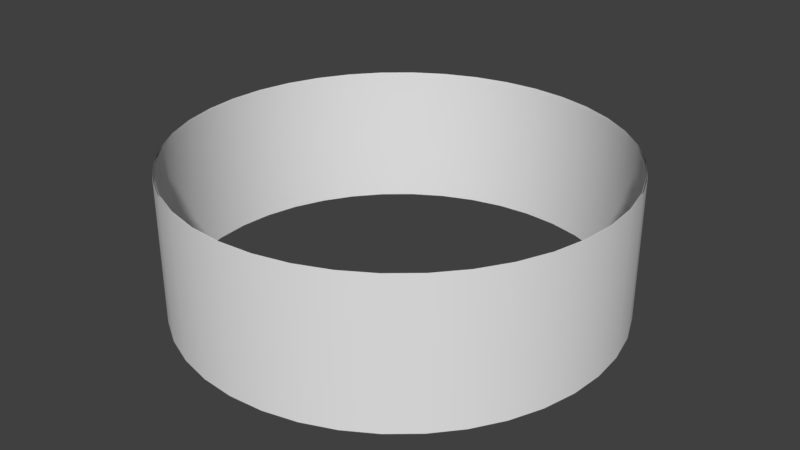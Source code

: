 # Source: Range_Marker.blend  (saved by Blender 2.77.0; exported with 4.5.12 LTS)
import bpy
from mathutils import Matrix  # noqa: F401  (used for matrix-valued properties, if any)

bpy.ops.wm.read_factory_settings(use_empty=True)
scene = bpy.context.scene
scene.name = 'Scene'

# ---- collections
col_collection_1 = bpy.data.collections.new('Collection 1'); scene.collection.children.link(col_collection_1)

# ---- world
world_world = bpy.data.worlds.new('World'); scene.world = world_world
world_world.color = (0.05088, 0.05088, 0.05088)
world_world.use_sun_shadow = False
world_world.sun_shadow_jitter_overblur = 0.0
world_world.cycles.sampling_method = 'MANUAL'

# ---- meshes
me_cylinder = bpy.data.meshes.new('Cylinder')
me_cylinder.from_pydata([(0.0, 1.0, -1.0), (0.0, 1.0, 1.0), (0.1564, 0.9877, -1.0), (0.1564, 0.9877, 1.0), (0.309, 0.9511, -1.0), (0.309, 0.9511, 1.0), (0.454, 0.891, -1.0), (0.454, 0.891, 1.0), (0.5878, 0.809, -1.0), (0.5878, 0.809, 1.0), (0.7071, 0.7071, -1.0), (0.7071, 0.7071, 1.0), (0.809, 0.5878, -1.0), (0.809, 0.5878, 1.0), (0.891, 0.454, -1.0), (0.891, 0.454, 1.0), (0.9511, 0.309, -1.0), (0.9511, 0.309, 1.0), (0.9877, 0.1564, -1.0), (0.9877, 0.1564, 1.0), (1.0, -1.629e-07, -1.0), (1.0, -1.629e-07, 1.0), (0.9877, -0.1564, -1.0), (0.9877, -0.1564, 1.0), (0.9511, -0.309, -1.0), (0.9511, -0.309, 1.0), (0.891, -0.454, -1.0), (0.891, -0.454, 1.0), (0.809, -0.5878, -1.0), (0.809, -0.5878, 1.0), (0.7071, -0.7071, -1.0), (0.7071, -0.7071, 1.0), (0.5878, -0.809, -1.0), (0.5878, -0.809, 1.0), (0.454, -0.891, -1.0), (0.454, -0.891, 1.0), (0.309, -0.9511, -1.0), (0.309, -0.9511, 1.0), (0.1564, -0.9877, -1.0), (0.1564, -0.9877, 1.0), (-8.027e-07, -1.0, -1.0), (-8.027e-07, -1.0, 1.0), (-0.1564, -0.9877, -1.0), (-0.1564, -0.9877, 1.0), (-0.309, -0.9511, -1.0), (-0.309, -0.9511, 1.0), (-0.454, -0.891, -1.0), (-0.454, -0.891, 1.0), (-0.5878, -0.809, -1.0), (-0.5878, -0.809, 1.0), (-0.7071, -0.7071, -1.0), (-0.7071, -0.7071, 1.0), (-0.809, -0.5878, -1.0), (-0.809, -0.5878, 1.0), (-0.891, -0.454, -1.0), (-0.891, -0.454, 1.0), (-0.9511, -0.309, -1.0), (-0.9511, -0.309, 1.0), (-0.9877, -0.1564, -1.0), (-0.9877, -0.1564, 1.0), (-1.0, 1.442e-06, -1.0), (-1.0, 1.442e-06, 1.0), (-0.9877, 0.1564, -1.0), (-0.9877, 0.1564, 1.0), (-0.9511, 0.309, -1.0), (-0.9511, 0.309, 1.0), (-0.891, 0.454, -1.0), (-0.891, 0.454, 1.0), (-0.809, 0.5878, -1.0), (-0.809, 0.5878, 1.0), (-0.7071, 0.7071, -1.0), (-0.7071, 0.7071, 1.0), (-0.5878, 0.809, -1.0), (-0.5878, 0.809, 1.0), (-0.454, 0.891, -1.0), (-0.454, 0.891, 1.0), (-0.309, 0.9511, -1.0), (-0.309, 0.9511, 1.0), (-0.1564, 0.9877, -1.0), (-0.1564, 0.9877, 1.0), (4.963e-10, 0.9942, -0.9942), (4.963e-10, 0.9942, 0.9942), (0.1555, 0.9819, -0.9942), (0.1555, 0.9819, 0.9942), (0.3072, 0.9455, -0.9942), (0.3072, 0.9455, 0.9942), (0.4513, 0.8858, -0.9942), (0.4513, 0.8858, 0.9942), (0.5844, 0.8043, -0.9942), (0.5844, 0.8043, 0.9942), (0.703, 0.703, -0.9942), (0.703, 0.703, 0.9942), (0.8043, 0.5844, -0.9942), (0.8043, 0.5844, 0.9942), (0.8858, 0.4513, -0.9942), (0.8858, 0.4513, 0.9942), (0.9455, 0.3072, -0.9942), (0.9455, 0.3072, 0.9942), (0.9819, 0.1555, -0.9942), (0.9819, 0.1555, 0.9942), (0.9942, -1.595e-07, -0.9942), (0.9942, -1.595e-07, 0.9942), (0.9819, -0.1555, -0.9942), (0.9819, -0.1555, 0.9942), (0.9455, -0.3072, -0.9942), (0.9455, -0.3072, 0.9942), (0.8858, -0.4513, -0.9942), (0.8858, -0.4513, 0.9942), (0.8043, -0.5844, -0.9942), (0.8043, -0.5844, 0.9942), (0.703, -0.703, -0.9942), (0.703, -0.703, 0.9942), (0.5843, -0.8043, -0.9942), (0.5843, -0.8043, 0.9942), (0.4513, -0.8858, -0.9942), (0.4513, -0.8858, 0.9942), (0.3072, -0.9455, -0.9942), (0.3072, -0.9455, 0.9942), (0.1555, -0.9819, -0.9942), (0.1555, -0.9819, 0.9942), (-7.975e-07, -0.9942, -0.9942), (-7.975e-07, -0.9942, 0.9942), (-0.1555, -0.9819, -0.9942), (-0.1555, -0.9819, 0.9942), (-0.3072, -0.9455, -0.9942), (-0.3072, -0.9455, 0.9942), (-0.4513, -0.8858, -0.9942), (-0.4513, -0.8858, 0.9942), (-0.5844, -0.8043, -0.9942), (-0.5844, -0.8043, 0.9942), (-0.703, -0.703, -0.9942), (-0.703, -0.703, 0.9942), (-0.8043, -0.5843, -0.9942), (-0.8043, -0.5843, 0.9942), (-0.8858, -0.4513, -0.9942), (-0.8858, -0.4513, 0.9942), (-0.9455, -0.3072, -0.9942), (-0.9455, -0.3072, 0.9942), (-0.9819, -0.1555, -0.9942), (-0.9819, -0.1555, 0.9942), (-0.9942, 1.436e-06, -0.9942), (-0.9942, 1.436e-06, 0.9942), (-0.9819, 0.1555, -0.9942), (-0.9819, 0.1555, 0.9942), (-0.9455, 0.3072, -0.9942), (-0.9455, 0.3072, 0.9942), (-0.8858, 0.4513, -0.9942), (-0.8858, 0.4513, 0.9942), (-0.8043, 0.5844, -0.9942), (-0.8043, 0.5844, 0.9942), (-0.703, 0.703, -0.9942), (-0.703, 0.703, 0.9942), (-0.5843, 0.8043, -0.9942), (-0.5843, 0.8043, 0.9942), (-0.4513, 0.8858, -0.9942), (-0.4513, 0.8858, 0.9942), (-0.3072, 0.9455, -0.9942), (-0.3072, 0.9455, 0.9942), (-0.1555, 0.9819, -0.9942), (-0.1555, 0.9819, 0.9942)], [], [(0, 1, 3, 2), (2, 3, 5, 4), (4, 5, 7, 6), (6, 7, 9, 8), (8, 9, 11, 10), (10, 11, 13, 12), (12, 13, 15, 14), (14, 15, 17, 16), (16, 17, 19, 18), (18, 19, 21, 20), (20, 21, 23, 22), (22, 23, 25, 24), (24, 25, 27, 26), (26, 27, 29, 28), (28, 29, 31, 30), (30, 31, 33, 32), (32, 33, 35, 34), (34, 35, 37, 36), (36, 37, 39, 38), (38, 39, 41, 40), (40, 41, 43, 42), (42, 43, 45, 44), (44, 45, 47, 46), (46, 47, 49, 48), (48, 49, 51, 50), (50, 51, 53, 52), (52, 53, 55, 54), (54, 55, 57, 56), (56, 57, 59, 58), (58, 59, 61, 60), (60, 61, 63, 62), (62, 63, 65, 64), (64, 65, 67, 66), (66, 67, 69, 68), (68, 69, 71, 70), (70, 71, 73, 72), (72, 73, 75, 74), (74, 75, 77, 76), (82, 84, 85, 83), (76, 77, 79, 78), (78, 79, 1, 0), (80, 82, 83, 81), (84, 86, 87, 85), (86, 88, 89, 87), (88, 90, 91, 89), (90, 92, 93, 91), (92, 94, 95, 93), (94, 96, 97, 95), (96, 98, 99, 97), (98, 100, 101, 99), (100, 102, 103, 101), (102, 104, 105, 103), (104, 106, 107, 105), (106, 108, 109, 107), (108, 110, 111, 109), (110, 112, 113, 111), (112, 114, 115, 113), (114, 116, 117, 115), (116, 118, 119, 117), (118, 120, 121, 119), (120, 122, 123, 121), (122, 124, 125, 123), (124, 126, 127, 125), (126, 128, 129, 127), (128, 130, 131, 129), (130, 132, 133, 131), (132, 134, 135, 133), (134, 136, 137, 135), (136, 138, 139, 137), (138, 140, 141, 139), (140, 142, 143, 141), (142, 144, 145, 143), (144, 146, 147, 145), (146, 148, 149, 147), (148, 150, 151, 149), (150, 152, 153, 151), (152, 154, 155, 153), (154, 156, 157, 155), (156, 158, 159, 157), (158, 80, 81, 159)])
me_cylinder.polygons.foreach_set('use_smooth', [True] * 80)
_uv = me_cylinder.uv_layers.new(name='UVMap')
_uv.uv.foreach_set('vector', [0.5, 0.0, 0.5, 1.0, 0.5782, 1.0, 0.5782, 0.0, 0.5782, 0.0, 0.5782, 1.0, 0.6545, 1.0, 0.6545, 0.0, 0.6545, 0.0, 0.6545, 1.0, 0.727, 1.0, 0.727, 0.0, 0.727, 0.0, 0.727, 1.0, 0.7939, 1.0, 0.7939, 0.0, 0.7939, 0.0, 0.7939, 1.0, 0.8536, 1.0, 0.8536, 0.0, 0.8536, 0.0, 0.8536, 1.0, 0.9045, 1.0, 0.9045, 1.955e-07, 0.9045, 1.955e-07, 0.9045, 1.0, 0.9455, 1.0, 0.9455, 1.955e-07, 0.9455, 1.955e-07, 0.9455, 1.0, 0.9755, 1.0, 0.9755, 1.955e-07, 0.9755, 1.955e-07, 0.9755, 1.0, 0.9938, 1.0, 0.9938, 1.955e-07, 0.9938, 1.955e-07, 0.9938, 1.0, 1.0, 1.0, 1.0, 1.955e-07, 1.0, 1.955e-07, 1.0, 1.0, 0.9938, 1.0, 0.9938, 1.955e-07, 0.9938, 1.955e-07, 0.9938, 1.0, 0.9755, 1.0, 0.9755, 1.955e-07, 0.9755, 1.955e-07, 0.9755, 1.0, 0.9455, 1.0, 0.9455, 1.955e-07, 0.9455, 1.955e-07, 0.9455, 1.0, 0.9045, 1.0, 0.9045, 1.955e-07, 0.9045, 1.955e-07, 0.9045, 1.0, 0.8536, 1.0, 0.8536, 1.955e-07, 0.8536, 1.955e-07, 0.8536, 1.0, 0.7939, 1.0, 0.7939, 1.955e-07, 0.7939, 1.955e-07, 0.7939, 1.0, 0.727, 1.0, 0.727, 5.864e-07, 0.727, 5.864e-07, 0.727, 1.0, 0.6545, 1.0, 0.6545, 5.864e-07, 0.6545, 5.864e-07, 0.6545, 1.0, 0.5782, 1.0, 0.5782, 5.864e-07, 0.5782, 5.864e-07, 0.5782, 1.0, 0.5, 1.0, 0.5, 5.864e-07, 0.5, 5.864e-07, 0.5, 1.0, 0.4218, 1.0, 0.4218, 5.864e-07, 0.4218, 5.864e-07, 0.4218, 1.0, 0.3455, 1.0, 0.3455, 5.864e-07, 0.3455, 5.864e-07, 0.3455, 1.0, 0.273, 1.0, 0.273, 5.864e-07, 0.273, 5.864e-07, 0.273, 1.0, 0.2061, 1.0, 0.2061, 1.955e-07, 0.2061, 1.955e-07, 0.2061, 1.0, 0.1464, 1.0, 0.1464, 1.955e-07, 0.1464, 1.955e-07, 0.1464, 1.0, 0.09549, 1.0, 0.09549, 1.955e-07, 0.09549, 1.955e-07, 0.09549, 1.0, 0.0545, 1.0, 0.0545, 1.955e-07, 0.0545, 1.955e-07, 0.0545, 1.0, 0.02447, 1.0, 0.02447, 1.955e-07, 0.02447, 1.955e-07, 0.02447, 1.0, 0.006156, 1.0, 0.006156, 1.955e-07, 0.006156, 1.955e-07, 0.006156, 1.0, 0.0, 1.0, 0.0, 1.955e-07, 0.0, 1.955e-07, 0.0, 1.0, 0.006156, 1.0, 0.006156, 1.955e-07, 0.006156, 1.955e-07, 0.006156, 1.0, 0.02447, 1.0, 0.02447, 1.955e-07, 0.02447, 1.955e-07, 0.02447, 1.0, 0.0545, 1.0, 0.0545, 1.955e-07, 0.0545, 1.955e-07, 0.0545, 1.0, 0.09549, 1.0, 0.09549, 1.955e-07, 0.09549, 1.955e-07, 0.09549, 1.0, 0.1464, 1.0, 0.1464, 0.0, 0.1464, 0.0, 0.1464, 1.0, 0.2061, 1.0, 0.2061, 0.0, 0.2061, 0.0, 0.2061, 1.0, 0.273, 1.0, 0.273, 0.0, 0.273, 0.0, 0.273, 1.0, 0.3455, 1.0, 0.3455, 0.0, 0.5778, 0.002922, 0.6536, 0.002922, 0.6536, 0.9971, 0.5778, 0.9971, 0.3455, 0.0, 0.3455, 1.0, 0.4218, 1.0, 0.4218, 0.0, 0.4218, 0.0, 0.4218, 1.0, 0.5, 1.0, 0.5, 0.0, 0.5, 0.002922, 0.5778, 0.002922, 0.5778, 0.9971, 0.5, 0.9971, 0.6536, 0.002922, 0.7257, 0.002922, 0.7257, 0.9971, 0.6536, 0.9971, 0.7257, 0.002922, 0.7922, 0.002922, 0.7922, 0.9971, 0.7257, 0.9971, 0.7922, 0.002922, 0.8515, 0.002922, 0.8515, 0.9971, 0.7922, 0.9971, 0.8515, 0.002922, 0.9021, 0.002922, 0.9021, 0.9971, 0.8515, 0.9971, 0.9021, 0.002922, 0.9429, 0.002922, 0.9429, 0.9971, 0.9021, 0.9971, 0.9429, 0.002922, 0.9727, 0.002922, 0.9727, 0.9971, 0.9429, 0.9971, 0.9727, 0.002922, 0.991, 0.002922, 0.991, 0.9971, 0.9727, 0.9971, 0.991, 0.002922, 0.9971, 0.002922, 0.9971, 0.9971, 0.991, 0.9971, 0.9971, 0.002922, 0.991, 0.002922, 0.991, 0.9971, 0.9971, 0.9971, 0.991, 0.002922, 0.9727, 0.002922, 0.9727, 0.9971, 0.991, 0.9971, 0.9727, 0.002922, 0.9429, 0.002922, 0.9429, 0.9971, 0.9727, 0.9971, 0.9429, 0.002922, 0.9021, 0.002922, 0.9021, 0.9971, 0.9429, 0.9971, 0.9021, 0.002922, 0.8515, 0.002922, 0.8515, 0.9971, 0.9021, 0.9971, 0.8515, 0.002922, 0.7922, 0.002922, 0.7922, 0.9971, 0.8515, 0.9971, 0.7922, 0.002922, 0.7257, 0.002922, 0.7257, 0.9971, 0.7922, 0.9971, 0.7257, 0.002922, 0.6536, 0.002922, 0.6536, 0.9971, 0.7257, 0.9971, 0.6536, 0.002922, 0.5778, 0.002922, 0.5778, 0.9971, 0.6536, 0.9971, 0.5778, 0.002922, 0.5, 0.002922, 0.5, 0.9971, 0.5778, 0.9971, 0.5, 0.002922, 0.4222, 0.002922, 0.4222, 0.9971, 0.5, 0.9971, 0.4222, 0.002922, 0.3464, 0.002922, 0.3464, 0.9971, 0.4222, 0.9971, 0.3464, 0.002922, 0.2743, 0.002922, 0.2743, 0.9971, 0.3464, 0.9971, 0.2743, 0.002922, 0.2078, 0.002922, 0.2078, 0.9971, 0.2743, 0.9971, 0.2078, 0.002922, 0.1485, 0.002922, 0.1485, 0.9971, 0.2078, 0.9971, 0.1485, 0.002922, 0.09785, 0.002922, 0.09785, 0.9971, 0.1485, 0.9971, 0.09785, 0.002922, 0.0571, 0.002922, 0.0571, 0.9971, 0.09785, 0.9971, 0.0571, 0.002922, 0.02725, 0.002922, 0.02725, 0.9971, 0.0571, 0.9971, 0.02725, 0.002922, 0.009042, 0.002922, 0.009042, 0.9971, 0.02725, 0.9971, 0.009042, 0.002922, 0.002922, 0.002922, 0.002922, 0.9971, 0.009042, 0.9971, 0.002922, 0.002922, 0.009042, 0.002922, 0.009042, 0.9971, 0.002922, 0.9971, 0.009042, 0.002922, 0.02725, 0.002922, 0.02725, 0.9971, 0.009042, 0.9971, 0.02725, 0.002922, 0.0571, 0.002922, 0.0571, 0.9971, 0.02725, 0.9971, 0.0571, 0.002922, 0.09786, 0.002922, 0.09786, 0.9971, 0.0571, 0.9971, 0.09786, 0.002922, 0.1485, 0.002922, 0.1485, 0.9971, 0.09786, 0.9971, 0.1485, 0.002922, 0.2078, 0.002922, 0.2078, 0.9971, 0.1485, 0.9971, 0.2078, 0.002922, 0.2743, 0.002922, 0.2743, 0.9971, 0.2078, 0.9971, 0.2743, 0.002922, 0.3464, 0.002922, 0.3464, 0.9971, 0.2743, 0.9971, 0.3464, 0.002922, 0.4222, 0.002922, 0.4222, 0.9971, 0.3464, 0.9971, 0.4222, 0.002922, 0.5, 0.002922, 0.5, 0.9971, 0.4222, 0.9971])
me_cylinder.use_remesh_preserve_volume = False
me_cylinder.use_remesh_preserve_attributes = False
me_cylinder.use_mirror_vertex_groups = False
me_cylinder.update()

# ---- objects
ob_cylinder = bpy.data.objects.new('Cylinder', me_cylinder)

# ---- transforms, parenting, visibility, modifiers, constraints
ob_cylinder.location = (0.0, 0.0, 0.0)
ob_cylinder.scale = (5.272, 5.272, 1.741)
ob_cylinder.lineart.crease_threshold = 0.0

# ---- collection membership
col_collection_1.objects.link(ob_cylinder)

# ---- scene / render settings (as saved in the file)
scene.frame_start = 1; scene.frame_end = 250; scene.frame_set(1)
scene.render.engine = 'CYCLES'
scene.render.resolution_percentage = 50
scene.render.dither_intensity = 0.0
scene.cycles.use_denoising = False
scene.cycles.samples = 128
scene.cycles.sampling_pattern = 'TABULATED_SOBOL'
scene.cycles.light_sampling_threshold = 0.0
scene.cycles.use_adaptive_sampling = False
scene.cycles.use_light_tree = False
scene.cycles.blur_glossy = 0.0
scene.cycles.sample_clamp_indirect = 0.0
scene.view_settings.view_transform = 'Standard'
bpy.context.view_layer.update()

# ---- added for rendering (the .blend has no active camera and no usable light): camera, sun
cam_auto = bpy.data.cameras.new('AutoCamera')
cam_auto.lens = 50.0
cam_auto.sensor_width = 36.0
cam_auto.clip_end = 1000.0
ob_auto_camera = bpy.data.objects.new('AutoCamera', cam_auto)
scene.collection.objects.link(ob_auto_camera)
ob_auto_camera.location = (14.168, -17.0016, 11.3344)
ob_auto_camera.rotation_euler = (1.09748, -7.21219e-08, 0.694738)
scene.camera = ob_auto_camera
light_auto_sun = bpy.data.lights.new('AutoSun', 'SUN')
light_auto_sun.energy = 3.0
light_auto_sun.angle = 0.0523599
ob_auto_sun = bpy.data.objects.new('AutoSun', light_auto_sun)
scene.collection.objects.link(ob_auto_sun)
ob_auto_sun.rotation_euler = (0.872665, 0.174533, 0.523599)
bpy.context.view_layer.update()
